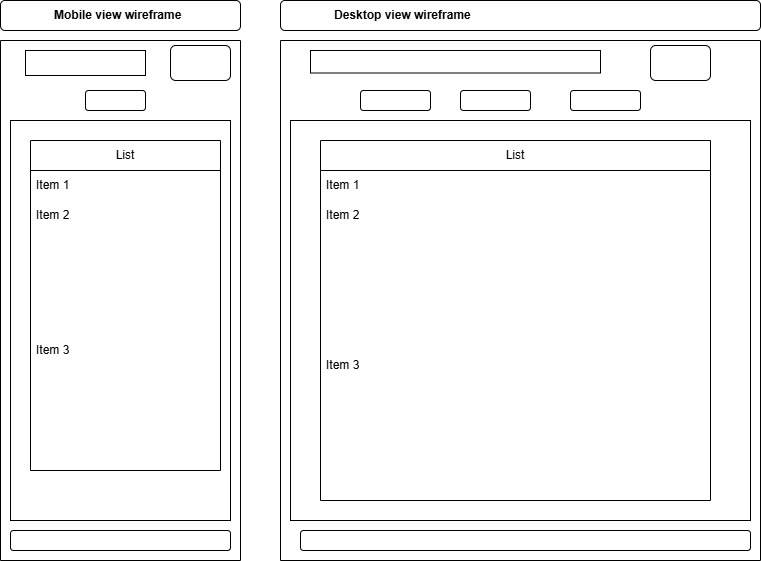

The diagram above was exported from draw.io. Its source (the exported page's mxGraphModel, read from the mxfile embedded in the PNG):
<mxGraphModel dx="1635" dy="389" grid="1" gridSize="10" guides="1" tooltips="1" connect="1" arrows="1" fold="1" page="1" pageScale="1" pageWidth="850" pageHeight="1100" math="0" shadow="0">
  <root>
    <mxCell id="DQbNdosv2zqN9SaRqoKu-0" />
    <mxCell id="DQbNdosv2zqN9SaRqoKu-1" parent="DQbNdosv2zqN9SaRqoKu-0" />
    <mxCell id="DQbNdosv2zqN9SaRqoKu-2" value="" style="swimlane;startSize=0;" parent="DQbNdosv2zqN9SaRqoKu-1" vertex="1">
      <mxGeometry x="-560" y="280" width="240" height="520" as="geometry" />
    </mxCell>
    <mxCell id="DQbNdosv2zqN9SaRqoKu-3" value="" style="rounded=1;whiteSpace=wrap;html=1;" parent="DQbNdosv2zqN9SaRqoKu-2" vertex="1">
      <mxGeometry x="170" y="5" width="60" height="35" as="geometry" />
    </mxCell>
    <mxCell id="DQbNdosv2zqN9SaRqoKu-4" value="" style="rounded=0;whiteSpace=wrap;html=1;" parent="DQbNdosv2zqN9SaRqoKu-2" vertex="1">
      <mxGeometry x="25" y="10" width="120" height="25" as="geometry" />
    </mxCell>
    <mxCell id="DQbNdosv2zqN9SaRqoKu-5" value="" style="rounded=1;whiteSpace=wrap;html=1;" parent="DQbNdosv2zqN9SaRqoKu-2" vertex="1">
      <mxGeometry x="10" y="490" width="220" height="20" as="geometry" />
    </mxCell>
    <mxCell id="DQbNdosv2zqN9SaRqoKu-6" value="Icon" style="icon;html=1;image=img/clipart/Gear_128x128.png" parent="DQbNdosv2zqN9SaRqoKu-2" vertex="1">
      <mxGeometry x="85" y="50" width="60" height="20" as="geometry" />
    </mxCell>
    <mxCell id="DQbNdosv2zqN9SaRqoKu-7" value="" style="rounded=0;whiteSpace=wrap;html=1;" parent="DQbNdosv2zqN9SaRqoKu-2" vertex="1">
      <mxGeometry x="10" y="80" width="220" height="400" as="geometry" />
    </mxCell>
    <mxCell id="DQbNdosv2zqN9SaRqoKu-10" value="List" style="swimlane;fontStyle=0;childLayout=stackLayout;horizontal=1;startSize=30;horizontalStack=0;resizeParent=1;resizeParentMax=0;resizeLast=0;collapsible=1;marginBottom=0;whiteSpace=wrap;html=1;" parent="DQbNdosv2zqN9SaRqoKu-2" vertex="1">
      <mxGeometry x="30" y="100" width="190" height="330" as="geometry" />
    </mxCell>
    <mxCell id="DQbNdosv2zqN9SaRqoKu-11" value="Item 1" style="text;strokeColor=none;fillColor=none;align=left;verticalAlign=middle;spacingLeft=4;spacingRight=4;overflow=hidden;points=[[0,0.5],[1,0.5]];portConstraint=eastwest;rotatable=0;whiteSpace=wrap;html=1;" parent="DQbNdosv2zqN9SaRqoKu-10" vertex="1">
      <mxGeometry y="30" width="190" height="30" as="geometry" />
    </mxCell>
    <mxCell id="DQbNdosv2zqN9SaRqoKu-12" value="Item 2" style="text;strokeColor=none;fillColor=none;align=left;verticalAlign=middle;spacingLeft=4;spacingRight=4;overflow=hidden;points=[[0,0.5],[1,0.5]];portConstraint=eastwest;rotatable=0;whiteSpace=wrap;html=1;" parent="DQbNdosv2zqN9SaRqoKu-10" vertex="1">
      <mxGeometry y="60" width="190" height="30" as="geometry" />
    </mxCell>
    <mxCell id="DQbNdosv2zqN9SaRqoKu-13" value="Item 3" style="text;strokeColor=none;fillColor=none;align=left;verticalAlign=middle;spacingLeft=4;spacingRight=4;overflow=hidden;points=[[0,0.5],[1,0.5]];portConstraint=eastwest;rotatable=0;whiteSpace=wrap;html=1;" parent="DQbNdosv2zqN9SaRqoKu-10" vertex="1">
      <mxGeometry y="90" width="190" height="240" as="geometry" />
    </mxCell>
    <mxCell id="DQbNdosv2zqN9SaRqoKu-15" value="" style="swimlane;startSize=0;" parent="DQbNdosv2zqN9SaRqoKu-1" vertex="1">
      <mxGeometry x="-280" y="280" width="480" height="520" as="geometry" />
    </mxCell>
    <mxCell id="DQbNdosv2zqN9SaRqoKu-16" value="" style="rounded=0;whiteSpace=wrap;html=1;" parent="DQbNdosv2zqN9SaRqoKu-15" vertex="1">
      <mxGeometry x="30" y="10" width="290" height="22.5" as="geometry" />
    </mxCell>
    <mxCell id="DQbNdosv2zqN9SaRqoKu-17" value="" style="rounded=1;whiteSpace=wrap;html=1;" parent="DQbNdosv2zqN9SaRqoKu-15" vertex="1">
      <mxGeometry x="370" y="5" width="60" height="35" as="geometry" />
    </mxCell>
    <mxCell id="DQbNdosv2zqN9SaRqoKu-18" value="" style="rounded=1;whiteSpace=wrap;html=1;" parent="DQbNdosv2zqN9SaRqoKu-15" vertex="1">
      <mxGeometry x="290" y="50" width="70" height="20" as="geometry" />
    </mxCell>
    <mxCell id="DQbNdosv2zqN9SaRqoKu-19" value="" style="rounded=1;whiteSpace=wrap;html=1;" parent="DQbNdosv2zqN9SaRqoKu-15" vertex="1">
      <mxGeometry x="180" y="50" width="70" height="20" as="geometry" />
    </mxCell>
    <mxCell id="DQbNdosv2zqN9SaRqoKu-20" value="" style="rounded=1;whiteSpace=wrap;html=1;" parent="DQbNdosv2zqN9SaRqoKu-15" vertex="1">
      <mxGeometry x="80" y="50" width="70" height="20" as="geometry" />
    </mxCell>
    <mxCell id="DQbNdosv2zqN9SaRqoKu-21" value="" style="rounded=1;whiteSpace=wrap;html=1;" parent="DQbNdosv2zqN9SaRqoKu-15" vertex="1">
      <mxGeometry x="20" y="490" width="450" height="20" as="geometry" />
    </mxCell>
    <mxCell id="DQbNdosv2zqN9SaRqoKu-24" value="" style="rounded=0;whiteSpace=wrap;html=1;" parent="DQbNdosv2zqN9SaRqoKu-1" vertex="1">
      <mxGeometry x="-270" y="360" width="460" height="400" as="geometry" />
    </mxCell>
    <mxCell id="DQbNdosv2zqN9SaRqoKu-28" value="List" style="swimlane;fontStyle=0;childLayout=stackLayout;horizontal=1;startSize=30;horizontalStack=0;resizeParent=1;resizeParentMax=0;resizeLast=0;collapsible=1;marginBottom=0;whiteSpace=wrap;html=1;" parent="DQbNdosv2zqN9SaRqoKu-1" vertex="1">
      <mxGeometry x="-240" y="380" width="390" height="360" as="geometry" />
    </mxCell>
    <mxCell id="DQbNdosv2zqN9SaRqoKu-29" value="Item 1" style="text;strokeColor=none;fillColor=none;align=left;verticalAlign=middle;spacingLeft=4;spacingRight=4;overflow=hidden;points=[[0,0.5],[1,0.5]];portConstraint=eastwest;rotatable=0;whiteSpace=wrap;html=1;" parent="DQbNdosv2zqN9SaRqoKu-28" vertex="1">
      <mxGeometry y="30" width="390" height="30" as="geometry" />
    </mxCell>
    <mxCell id="DQbNdosv2zqN9SaRqoKu-30" value="Item 2" style="text;strokeColor=none;fillColor=none;align=left;verticalAlign=middle;spacingLeft=4;spacingRight=4;overflow=hidden;points=[[0,0.5],[1,0.5]];portConstraint=eastwest;rotatable=0;whiteSpace=wrap;html=1;" parent="DQbNdosv2zqN9SaRqoKu-28" vertex="1">
      <mxGeometry y="60" width="390" height="30" as="geometry" />
    </mxCell>
    <mxCell id="DQbNdosv2zqN9SaRqoKu-31" value="Item 3" style="text;strokeColor=none;fillColor=none;align=left;verticalAlign=middle;spacingLeft=4;spacingRight=4;overflow=hidden;points=[[0,0.5],[1,0.5]];portConstraint=eastwest;rotatable=0;whiteSpace=wrap;html=1;" parent="DQbNdosv2zqN9SaRqoKu-28" vertex="1">
      <mxGeometry y="90" width="390" height="270" as="geometry" />
    </mxCell>
    <mxCell id="DQbNdosv2zqN9SaRqoKu-32" value="Mobile view wireframe" style="label;whiteSpace=wrap;html=1;image=img/clipart/Gear_128x128.png" parent="DQbNdosv2zqN9SaRqoKu-1" vertex="1">
      <mxGeometry x="-560" y="240" width="240" height="30" as="geometry" />
    </mxCell>
    <mxCell id="DQbNdosv2zqN9SaRqoKu-33" value="Desktop view wireframe" style="label;whiteSpace=wrap;html=1;image=img/clipart/Gear_128x128.png" parent="DQbNdosv2zqN9SaRqoKu-1" vertex="1">
      <mxGeometry x="-280" y="240" width="480" height="30" as="geometry" />
    </mxCell>
  </root>
</mxGraphModel>